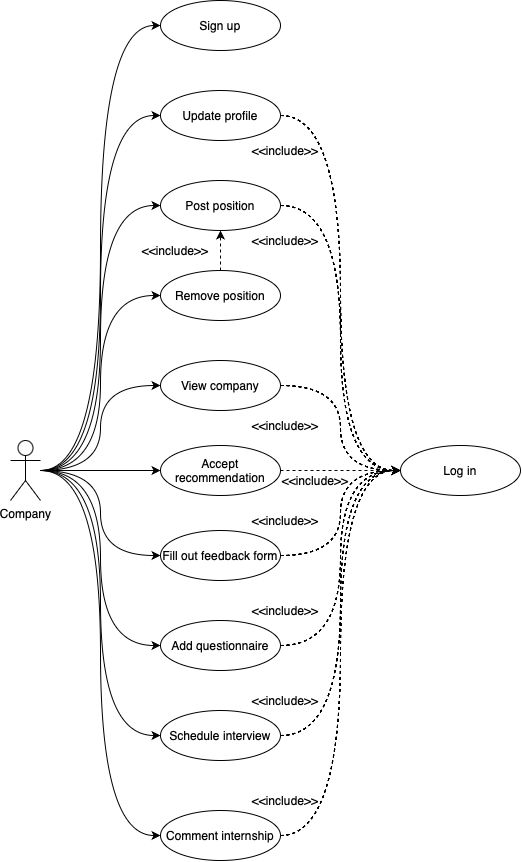

The diagram above was exported from draw.io. Its source (the exported page's mxGraphModel, read from the mxfile embedded in the PNG):
<mxGraphModel dx="596" dy="541" grid="1" gridSize="10" guides="1" tooltips="1" connect="1" arrows="1" fold="1" page="1" pageScale="1" pageWidth="1654" pageHeight="1169" math="0" shadow="0">
  <root>
    <mxCell id="0" />
    <mxCell id="1" parent="0" />
    <mxCell id="A38CqItTarlfalcf84Hj-1" style="edgeStyle=orthogonalEdgeStyle;rounded=0;orthogonalLoop=1;jettySize=auto;html=1;entryX=0;entryY=0.5;entryDx=0;entryDy=0;curved=1;" edge="1" parent="1" source="A38CqItTarlfalcf84Hj-12" target="A38CqItTarlfalcf84Hj-16">
      <mxGeometry relative="1" as="geometry" />
    </mxCell>
    <mxCell id="A38CqItTarlfalcf84Hj-2" style="edgeStyle=orthogonalEdgeStyle;rounded=0;orthogonalLoop=1;jettySize=auto;html=1;entryX=0;entryY=0.5;entryDx=0;entryDy=0;curved=1;" edge="1" parent="1" source="A38CqItTarlfalcf84Hj-12" target="A38CqItTarlfalcf84Hj-14">
      <mxGeometry relative="1" as="geometry" />
    </mxCell>
    <mxCell id="A38CqItTarlfalcf84Hj-3" style="edgeStyle=orthogonalEdgeStyle;rounded=0;orthogonalLoop=1;jettySize=auto;html=1;entryX=0;entryY=0.5;entryDx=0;entryDy=0;curved=1;" edge="1" parent="1" source="A38CqItTarlfalcf84Hj-12" target="A38CqItTarlfalcf84Hj-20">
      <mxGeometry relative="1" as="geometry" />
    </mxCell>
    <mxCell id="A38CqItTarlfalcf84Hj-4" style="edgeStyle=orthogonalEdgeStyle;rounded=0;orthogonalLoop=1;jettySize=auto;html=1;entryX=0;entryY=0.5;entryDx=0;entryDy=0;curved=1;" edge="1" parent="1" source="A38CqItTarlfalcf84Hj-12" target="A38CqItTarlfalcf84Hj-23">
      <mxGeometry relative="1" as="geometry" />
    </mxCell>
    <mxCell id="A38CqItTarlfalcf84Hj-5" style="edgeStyle=orthogonalEdgeStyle;rounded=0;orthogonalLoop=1;jettySize=auto;html=1;entryX=0;entryY=0.5;entryDx=0;entryDy=0;curved=1;" edge="1" parent="1" source="A38CqItTarlfalcf84Hj-12" target="A38CqItTarlfalcf84Hj-25">
      <mxGeometry relative="1" as="geometry" />
    </mxCell>
    <mxCell id="A38CqItTarlfalcf84Hj-6" style="edgeStyle=orthogonalEdgeStyle;rounded=0;orthogonalLoop=1;jettySize=auto;html=1;entryX=0;entryY=0.5;entryDx=0;entryDy=0;curved=1;" edge="1" parent="1" source="A38CqItTarlfalcf84Hj-12" target="A38CqItTarlfalcf84Hj-27">
      <mxGeometry relative="1" as="geometry" />
    </mxCell>
    <mxCell id="A38CqItTarlfalcf84Hj-7" style="edgeStyle=orthogonalEdgeStyle;rounded=0;orthogonalLoop=1;jettySize=auto;html=1;entryX=0;entryY=0.5;entryDx=0;entryDy=0;curved=1;" edge="1" parent="1" source="A38CqItTarlfalcf84Hj-12" target="A38CqItTarlfalcf84Hj-29">
      <mxGeometry relative="1" as="geometry" />
    </mxCell>
    <mxCell id="A38CqItTarlfalcf84Hj-10" style="edgeStyle=orthogonalEdgeStyle;rounded=0;orthogonalLoop=1;jettySize=auto;html=1;entryX=0;entryY=0.5;entryDx=0;entryDy=0;curved=1;" edge="1" parent="1" source="A38CqItTarlfalcf84Hj-12" target="A38CqItTarlfalcf84Hj-35">
      <mxGeometry relative="1" as="geometry" />
    </mxCell>
    <mxCell id="A38CqItTarlfalcf84Hj-11" style="edgeStyle=orthogonalEdgeStyle;rounded=0;orthogonalLoop=1;jettySize=auto;html=1;entryX=0;entryY=0.5;entryDx=0;entryDy=0;curved=1;" edge="1" parent="1" source="A38CqItTarlfalcf84Hj-12" target="A38CqItTarlfalcf84Hj-37">
      <mxGeometry relative="1" as="geometry">
        <Array as="points">
          <mxPoint x="380" y="510" />
          <mxPoint x="380" y="875" />
        </Array>
      </mxGeometry>
    </mxCell>
    <mxCell id="A38CqItTarlfalcf84Hj-63" style="edgeStyle=orthogonalEdgeStyle;rounded=0;orthogonalLoop=1;jettySize=auto;html=1;entryX=0;entryY=0.5;entryDx=0;entryDy=0;curved=1;" edge="1" parent="1" source="A38CqItTarlfalcf84Hj-12" target="A38CqItTarlfalcf84Hj-56">
      <mxGeometry relative="1" as="geometry" />
    </mxCell>
    <mxCell id="A38CqItTarlfalcf84Hj-12" value="Company" style="shape=umlActor;verticalLabelPosition=bottom;verticalAlign=top;html=1;outlineConnect=0;" vertex="1" parent="1">
      <mxGeometry x="290" y="480" width="30" height="60" as="geometry" />
    </mxCell>
    <mxCell id="A38CqItTarlfalcf84Hj-13" value="Log in" style="ellipse;whiteSpace=wrap;html=1;" vertex="1" parent="1">
      <mxGeometry x="680" y="485" width="120" height="50" as="geometry" />
    </mxCell>
    <mxCell id="A38CqItTarlfalcf84Hj-14" value="Sign up" style="ellipse;whiteSpace=wrap;html=1;" vertex="1" parent="1">
      <mxGeometry x="440" y="40" width="120" height="50" as="geometry" />
    </mxCell>
    <mxCell id="A38CqItTarlfalcf84Hj-15" style="edgeStyle=orthogonalEdgeStyle;rounded=0;orthogonalLoop=1;jettySize=auto;html=1;entryX=0;entryY=0.5;entryDx=0;entryDy=0;curved=1;dashed=1;" edge="1" parent="1" source="A38CqItTarlfalcf84Hj-16" target="A38CqItTarlfalcf84Hj-13">
      <mxGeometry relative="1" as="geometry" />
    </mxCell>
    <mxCell id="A38CqItTarlfalcf84Hj-16" value="Update profile" style="ellipse;whiteSpace=wrap;html=1;" vertex="1" parent="1">
      <mxGeometry x="440" y="130" width="120" height="50" as="geometry" />
    </mxCell>
    <mxCell id="A38CqItTarlfalcf84Hj-17" value="&amp;lt;&amp;lt;include&amp;gt;&amp;gt;" style="text;html=1;align=center;verticalAlign=middle;whiteSpace=wrap;rounded=0;" vertex="1" parent="1">
      <mxGeometry x="540" y="190" width="50" as="geometry" />
    </mxCell>
    <mxCell id="A38CqItTarlfalcf84Hj-18" style="edgeStyle=orthogonalEdgeStyle;rounded=0;orthogonalLoop=1;jettySize=auto;html=1;exitX=0.5;exitY=1;exitDx=0;exitDy=0;" edge="1" parent="1">
      <mxGeometry relative="1" as="geometry">
        <mxPoint x="615" y="459.9999999999998" as="sourcePoint" />
        <mxPoint x="615" y="459.9999999999998" as="targetPoint" />
      </mxGeometry>
    </mxCell>
    <mxCell id="A38CqItTarlfalcf84Hj-19" style="edgeStyle=orthogonalEdgeStyle;rounded=0;orthogonalLoop=1;jettySize=auto;html=1;entryX=0;entryY=0.5;entryDx=0;entryDy=0;curved=1;dashed=1;" edge="1" parent="1" source="A38CqItTarlfalcf84Hj-20" target="A38CqItTarlfalcf84Hj-13">
      <mxGeometry relative="1" as="geometry" />
    </mxCell>
    <mxCell id="A38CqItTarlfalcf84Hj-20" value="Post position" style="ellipse;whiteSpace=wrap;html=1;" vertex="1" parent="1">
      <mxGeometry x="440" y="220" width="120" height="50" as="geometry" />
    </mxCell>
    <mxCell id="A38CqItTarlfalcf84Hj-55" style="edgeStyle=orthogonalEdgeStyle;rounded=0;orthogonalLoop=1;jettySize=auto;html=1;entryX=0.5;entryY=1;entryDx=0;entryDy=0;dashed=1;" edge="1" parent="1" source="A38CqItTarlfalcf84Hj-23" target="A38CqItTarlfalcf84Hj-20">
      <mxGeometry relative="1" as="geometry" />
    </mxCell>
    <mxCell id="A38CqItTarlfalcf84Hj-23" value="Remove position" style="ellipse;whiteSpace=wrap;html=1;" vertex="1" parent="1">
      <mxGeometry x="440" y="310" width="120" height="50" as="geometry" />
    </mxCell>
    <mxCell id="A38CqItTarlfalcf84Hj-24" style="edgeStyle=orthogonalEdgeStyle;rounded=0;orthogonalLoop=1;jettySize=auto;html=1;entryX=0;entryY=0.5;entryDx=0;entryDy=0;dashed=1;curved=1;" edge="1" parent="1" source="A38CqItTarlfalcf84Hj-25" target="A38CqItTarlfalcf84Hj-13">
      <mxGeometry relative="1" as="geometry" />
    </mxCell>
    <mxCell id="A38CqItTarlfalcf84Hj-25" value="View company" style="ellipse;whiteSpace=wrap;html=1;" vertex="1" parent="1">
      <mxGeometry x="440" y="400" width="120" height="50" as="geometry" />
    </mxCell>
    <mxCell id="A38CqItTarlfalcf84Hj-26" style="rounded=0;orthogonalLoop=1;jettySize=auto;html=1;entryX=0;entryY=0.5;entryDx=0;entryDy=0;dashed=1;" edge="1" parent="1" source="A38CqItTarlfalcf84Hj-27" target="A38CqItTarlfalcf84Hj-13">
      <mxGeometry relative="1" as="geometry" />
    </mxCell>
    <mxCell id="A38CqItTarlfalcf84Hj-27" value="Accept recommendation" style="ellipse;whiteSpace=wrap;html=1;" vertex="1" parent="1">
      <mxGeometry x="440" y="485" width="120" height="50" as="geometry" />
    </mxCell>
    <mxCell id="A38CqItTarlfalcf84Hj-57" style="edgeStyle=orthogonalEdgeStyle;rounded=0;orthogonalLoop=1;jettySize=auto;html=1;entryX=0;entryY=0.5;entryDx=0;entryDy=0;curved=1;dashed=1;" edge="1" parent="1" source="A38CqItTarlfalcf84Hj-29" target="A38CqItTarlfalcf84Hj-13">
      <mxGeometry relative="1" as="geometry" />
    </mxCell>
    <mxCell id="A38CqItTarlfalcf84Hj-29" value="Fill out feedback form" style="ellipse;whiteSpace=wrap;html=1;" vertex="1" parent="1">
      <mxGeometry x="440" y="570" width="120" height="50" as="geometry" />
    </mxCell>
    <mxCell id="A38CqItTarlfalcf84Hj-34" style="edgeStyle=orthogonalEdgeStyle;rounded=0;orthogonalLoop=1;jettySize=auto;html=1;entryX=0;entryY=0.5;entryDx=0;entryDy=0;dashed=1;curved=1;" edge="1" parent="1" source="A38CqItTarlfalcf84Hj-35" target="A38CqItTarlfalcf84Hj-13">
      <mxGeometry relative="1" as="geometry" />
    </mxCell>
    <mxCell id="A38CqItTarlfalcf84Hj-35" value="Add questionnaire" style="ellipse;whiteSpace=wrap;html=1;" vertex="1" parent="1">
      <mxGeometry x="440" y="660" width="120" height="50" as="geometry" />
    </mxCell>
    <mxCell id="A38CqItTarlfalcf84Hj-59" style="edgeStyle=orthogonalEdgeStyle;rounded=0;orthogonalLoop=1;jettySize=auto;html=1;entryX=0;entryY=0.5;entryDx=0;entryDy=0;curved=1;dashed=1;" edge="1" parent="1" source="A38CqItTarlfalcf84Hj-37" target="A38CqItTarlfalcf84Hj-13">
      <mxGeometry relative="1" as="geometry" />
    </mxCell>
    <mxCell id="A38CqItTarlfalcf84Hj-37" value="Comment internship" style="ellipse;whiteSpace=wrap;html=1;" vertex="1" parent="1">
      <mxGeometry x="440" y="850" width="120" height="50" as="geometry" />
    </mxCell>
    <mxCell id="A38CqItTarlfalcf84Hj-40" value="&amp;lt;&amp;lt;include&amp;gt;&amp;gt;" style="text;html=1;align=center;verticalAlign=middle;whiteSpace=wrap;rounded=0;" vertex="1" parent="1">
      <mxGeometry x="540" y="740" width="50" as="geometry" />
    </mxCell>
    <mxCell id="A38CqItTarlfalcf84Hj-41" value="&amp;lt;&amp;lt;include&amp;gt;&amp;gt;" style="text;html=1;align=center;verticalAlign=middle;whiteSpace=wrap;rounded=0;" vertex="1" parent="1">
      <mxGeometry x="540" y="460" width="50" height="10" as="geometry" />
    </mxCell>
    <mxCell id="A38CqItTarlfalcf84Hj-43" value="&amp;lt;&amp;lt;include&amp;gt;&amp;gt;" style="text;html=1;align=center;verticalAlign=middle;whiteSpace=wrap;rounded=0;" vertex="1" parent="1">
      <mxGeometry x="540" y="280" width="50" as="geometry" />
    </mxCell>
    <mxCell id="A38CqItTarlfalcf84Hj-46" value="&amp;lt;&amp;lt;include&amp;gt;&amp;gt;" style="text;html=1;align=center;verticalAlign=middle;whiteSpace=wrap;rounded=0;" vertex="1" parent="1">
      <mxGeometry x="540" y="650" width="50" as="geometry" />
    </mxCell>
    <mxCell id="A38CqItTarlfalcf84Hj-47" value="&amp;lt;&amp;lt;include&amp;gt;&amp;gt;" style="text;html=1;align=center;verticalAlign=middle;whiteSpace=wrap;rounded=0;" vertex="1" parent="1">
      <mxGeometry x="570" y="520" width="50" as="geometry" />
    </mxCell>
    <mxCell id="A38CqItTarlfalcf84Hj-48" style="edgeStyle=orthogonalEdgeStyle;rounded=0;orthogonalLoop=1;jettySize=auto;html=1;exitX=0;exitY=0;exitDx=0;exitDy=0;" edge="1" parent="1" source="A38CqItTarlfalcf84Hj-46" target="A38CqItTarlfalcf84Hj-46">
      <mxGeometry relative="1" as="geometry" />
    </mxCell>
    <mxCell id="A38CqItTarlfalcf84Hj-53" value="&amp;lt;&amp;lt;include&amp;gt;&amp;gt;" style="text;html=1;align=center;verticalAlign=middle;whiteSpace=wrap;rounded=0;" vertex="1" parent="1">
      <mxGeometry x="430" y="290" width="50" as="geometry" />
    </mxCell>
    <mxCell id="A38CqItTarlfalcf84Hj-58" style="edgeStyle=orthogonalEdgeStyle;rounded=0;orthogonalLoop=1;jettySize=auto;html=1;entryX=0;entryY=0.5;entryDx=0;entryDy=0;curved=1;dashed=1;" edge="1" parent="1" source="A38CqItTarlfalcf84Hj-56" target="A38CqItTarlfalcf84Hj-13">
      <mxGeometry relative="1" as="geometry" />
    </mxCell>
    <mxCell id="A38CqItTarlfalcf84Hj-56" value="Schedule interview" style="ellipse;whiteSpace=wrap;html=1;" vertex="1" parent="1">
      <mxGeometry x="440" y="750" width="120" height="50" as="geometry" />
    </mxCell>
    <mxCell id="A38CqItTarlfalcf84Hj-60" value="&amp;lt;&amp;lt;include&amp;gt;&amp;gt;" style="text;html=1;align=center;verticalAlign=middle;whiteSpace=wrap;rounded=0;" vertex="1" parent="1">
      <mxGeometry x="540" y="560" width="50" as="geometry" />
    </mxCell>
    <mxCell id="A38CqItTarlfalcf84Hj-61" value="&amp;lt;&amp;lt;include&amp;gt;&amp;gt;" style="text;html=1;align=center;verticalAlign=middle;whiteSpace=wrap;rounded=0;" vertex="1" parent="1">
      <mxGeometry x="540" y="840" width="50" as="geometry" />
    </mxCell>
  </root>
</mxGraphModel>